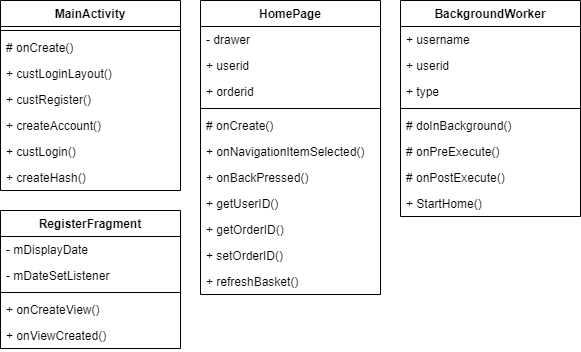

The diagram above was exported from draw.io. Its source (the exported page's mxGraphModel, read from the mxfile embedded in the PNG):
<mxGraphModel dx="1588" dy="1058" grid="1" gridSize="10" guides="1" tooltips="1" connect="1" arrows="1" fold="1" page="1" pageScale="1" pageWidth="1100" pageHeight="850" background="#ffffff" math="0" shadow="0">
  <root>
    <mxCell id="0" />
    <mxCell id="1" parent="0" />
    <mxCell id="2" value="MainActivity" style="swimlane;fontStyle=1;align=center;verticalAlign=top;childLayout=stackLayout;horizontal=1;startSize=26;horizontalStack=0;resizeParent=1;resizeParentMax=0;resizeLast=0;collapsible=1;marginBottom=0;" vertex="1" parent="1">
      <mxGeometry x="40" y="40" width="180" height="190" as="geometry" />
    </mxCell>
    <mxCell id="3" value="" style="line;strokeWidth=1;fillColor=none;align=left;verticalAlign=middle;spacingTop=-1;spacingLeft=3;spacingRight=3;rotatable=0;labelPosition=right;points=[];portConstraint=eastwest;" vertex="1" parent="2">
      <mxGeometry y="26" width="180" height="8" as="geometry" />
    </mxCell>
    <mxCell id="4" value="# onCreate()" style="text;strokeColor=none;fillColor=none;align=left;verticalAlign=top;spacingLeft=4;spacingRight=4;overflow=hidden;rotatable=0;points=[[0,0.5],[1,0.5]];portConstraint=eastwest;" vertex="1" parent="2">
      <mxGeometry y="34" width="180" height="26" as="geometry" />
    </mxCell>
    <mxCell id="5" value="+ custLoginLayout()" style="text;strokeColor=none;fillColor=none;align=left;verticalAlign=top;spacingLeft=4;spacingRight=4;overflow=hidden;rotatable=0;points=[[0,0.5],[1,0.5]];portConstraint=eastwest;" vertex="1" parent="2">
      <mxGeometry y="60" width="180" height="26" as="geometry" />
    </mxCell>
    <mxCell id="6" value="+ custRegister()" style="text;strokeColor=none;fillColor=none;align=left;verticalAlign=top;spacingLeft=4;spacingRight=4;overflow=hidden;rotatable=0;points=[[0,0.5],[1,0.5]];portConstraint=eastwest;" vertex="1" parent="2">
      <mxGeometry y="86" width="180" height="26" as="geometry" />
    </mxCell>
    <mxCell id="7" value="+ createAccount()" style="text;strokeColor=none;fillColor=none;align=left;verticalAlign=top;spacingLeft=4;spacingRight=4;overflow=hidden;rotatable=0;points=[[0,0.5],[1,0.5]];portConstraint=eastwest;" vertex="1" parent="2">
      <mxGeometry y="112" width="180" height="26" as="geometry" />
    </mxCell>
    <mxCell id="8" value="+ custLogin()" style="text;strokeColor=none;fillColor=none;align=left;verticalAlign=top;spacingLeft=4;spacingRight=4;overflow=hidden;rotatable=0;points=[[0,0.5],[1,0.5]];portConstraint=eastwest;" vertex="1" parent="2">
      <mxGeometry y="138" width="180" height="26" as="geometry" />
    </mxCell>
    <mxCell id="9" value="+ createHash()" style="text;strokeColor=none;fillColor=none;align=left;verticalAlign=top;spacingLeft=4;spacingRight=4;overflow=hidden;rotatable=0;points=[[0,0.5],[1,0.5]];portConstraint=eastwest;" vertex="1" parent="2">
      <mxGeometry y="164" width="180" height="26" as="geometry" />
    </mxCell>
    <mxCell id="10" value="BackgroundWorker" style="swimlane;fontStyle=1;align=center;verticalAlign=top;childLayout=stackLayout;horizontal=1;startSize=26;horizontalStack=0;resizeParent=1;resizeParentMax=0;resizeLast=0;collapsible=1;marginBottom=0;" vertex="1" parent="1">
      <mxGeometry x="440" y="40" width="180" height="216" as="geometry" />
    </mxCell>
    <mxCell id="11" value="+ username" style="text;strokeColor=none;fillColor=none;align=left;verticalAlign=top;spacingLeft=4;spacingRight=4;overflow=hidden;rotatable=0;points=[[0,0.5],[1,0.5]];portConstraint=eastwest;" vertex="1" parent="10">
      <mxGeometry y="26" width="180" height="26" as="geometry" />
    </mxCell>
    <mxCell id="12" value="+ userid" style="text;strokeColor=none;fillColor=none;align=left;verticalAlign=top;spacingLeft=4;spacingRight=4;overflow=hidden;rotatable=0;points=[[0,0.5],[1,0.5]];portConstraint=eastwest;" vertex="1" parent="10">
      <mxGeometry y="52" width="180" height="26" as="geometry" />
    </mxCell>
    <mxCell id="13" value="+ type" style="text;strokeColor=none;fillColor=none;align=left;verticalAlign=top;spacingLeft=4;spacingRight=4;overflow=hidden;rotatable=0;points=[[0,0.5],[1,0.5]];portConstraint=eastwest;" vertex="1" parent="10">
      <mxGeometry y="78" width="180" height="26" as="geometry" />
    </mxCell>
    <mxCell id="14" value="" style="line;strokeWidth=1;fillColor=none;align=left;verticalAlign=middle;spacingTop=-1;spacingLeft=3;spacingRight=3;rotatable=0;labelPosition=right;points=[];portConstraint=eastwest;" vertex="1" parent="10">
      <mxGeometry y="104" width="180" height="8" as="geometry" />
    </mxCell>
    <mxCell id="15" value="# doInBackground()" style="text;strokeColor=none;fillColor=none;align=left;verticalAlign=top;spacingLeft=4;spacingRight=4;overflow=hidden;rotatable=0;points=[[0,0.5],[1,0.5]];portConstraint=eastwest;" vertex="1" parent="10">
      <mxGeometry y="112" width="180" height="26" as="geometry" />
    </mxCell>
    <mxCell id="16" value="# onPreExecute()" style="text;strokeColor=none;fillColor=none;align=left;verticalAlign=top;spacingLeft=4;spacingRight=4;overflow=hidden;rotatable=0;points=[[0,0.5],[1,0.5]];portConstraint=eastwest;" vertex="1" parent="10">
      <mxGeometry y="138" width="180" height="26" as="geometry" />
    </mxCell>
    <mxCell id="17" value="# onPostExecute()" style="text;strokeColor=none;fillColor=none;align=left;verticalAlign=top;spacingLeft=4;spacingRight=4;overflow=hidden;rotatable=0;points=[[0,0.5],[1,0.5]];portConstraint=eastwest;" vertex="1" parent="10">
      <mxGeometry y="164" width="180" height="26" as="geometry" />
    </mxCell>
    <mxCell id="18" value="+ StartHome()" style="text;strokeColor=none;fillColor=none;align=left;verticalAlign=top;spacingLeft=4;spacingRight=4;overflow=hidden;rotatable=0;points=[[0,0.5],[1,0.5]];portConstraint=eastwest;" vertex="1" parent="10">
      <mxGeometry y="190" width="180" height="26" as="geometry" />
    </mxCell>
    <mxCell id="19" value="HomePage" style="swimlane;fontStyle=1;align=center;verticalAlign=top;childLayout=stackLayout;horizontal=1;startSize=26;horizontalStack=0;resizeParent=1;resizeParentMax=0;resizeLast=0;collapsible=1;marginBottom=0;" vertex="1" parent="1">
      <mxGeometry x="240" y="40" width="180" height="294" as="geometry" />
    </mxCell>
    <mxCell id="20" value="- drawer" style="text;strokeColor=none;fillColor=none;align=left;verticalAlign=top;spacingLeft=4;spacingRight=4;overflow=hidden;rotatable=0;points=[[0,0.5],[1,0.5]];portConstraint=eastwest;" vertex="1" parent="19">
      <mxGeometry y="26" width="180" height="26" as="geometry" />
    </mxCell>
    <mxCell id="21" value="+ userid" style="text;strokeColor=none;fillColor=none;align=left;verticalAlign=top;spacingLeft=4;spacingRight=4;overflow=hidden;rotatable=0;points=[[0,0.5],[1,0.5]];portConstraint=eastwest;" vertex="1" parent="19">
      <mxGeometry y="52" width="180" height="26" as="geometry" />
    </mxCell>
    <mxCell id="22" value="+ orderid" style="text;strokeColor=none;fillColor=none;align=left;verticalAlign=top;spacingLeft=4;spacingRight=4;overflow=hidden;rotatable=0;points=[[0,0.5],[1,0.5]];portConstraint=eastwest;" vertex="1" parent="19">
      <mxGeometry y="78" width="180" height="26" as="geometry" />
    </mxCell>
    <mxCell id="23" value="" style="line;strokeWidth=1;fillColor=none;align=left;verticalAlign=middle;spacingTop=-1;spacingLeft=3;spacingRight=3;rotatable=0;labelPosition=right;points=[];portConstraint=eastwest;" vertex="1" parent="19">
      <mxGeometry y="104" width="180" height="8" as="geometry" />
    </mxCell>
    <mxCell id="24" value="# onCreate()" style="text;strokeColor=none;fillColor=none;align=left;verticalAlign=top;spacingLeft=4;spacingRight=4;overflow=hidden;rotatable=0;points=[[0,0.5],[1,0.5]];portConstraint=eastwest;" vertex="1" parent="19">
      <mxGeometry y="112" width="180" height="26" as="geometry" />
    </mxCell>
    <mxCell id="25" value="+ onNavigationItemSelected()" style="text;strokeColor=none;fillColor=none;align=left;verticalAlign=top;spacingLeft=4;spacingRight=4;overflow=hidden;rotatable=0;points=[[0,0.5],[1,0.5]];portConstraint=eastwest;" vertex="1" parent="19">
      <mxGeometry y="138" width="180" height="26" as="geometry" />
    </mxCell>
    <mxCell id="26" value="+ onBackPressed()" style="text;strokeColor=none;fillColor=none;align=left;verticalAlign=top;spacingLeft=4;spacingRight=4;overflow=hidden;rotatable=0;points=[[0,0.5],[1,0.5]];portConstraint=eastwest;" vertex="1" parent="19">
      <mxGeometry y="164" width="180" height="26" as="geometry" />
    </mxCell>
    <mxCell id="27" value="+ getUserID()" style="text;strokeColor=none;fillColor=none;align=left;verticalAlign=top;spacingLeft=4;spacingRight=4;overflow=hidden;rotatable=0;points=[[0,0.5],[1,0.5]];portConstraint=eastwest;" vertex="1" parent="19">
      <mxGeometry y="190" width="180" height="26" as="geometry" />
    </mxCell>
    <mxCell id="28" value="+ getOrderID()" style="text;strokeColor=none;fillColor=none;align=left;verticalAlign=top;spacingLeft=4;spacingRight=4;overflow=hidden;rotatable=0;points=[[0,0.5],[1,0.5]];portConstraint=eastwest;" vertex="1" parent="19">
      <mxGeometry y="216" width="180" height="26" as="geometry" />
    </mxCell>
    <mxCell id="29" value="+ setOrderID()" style="text;strokeColor=none;fillColor=none;align=left;verticalAlign=top;spacingLeft=4;spacingRight=4;overflow=hidden;rotatable=0;points=[[0,0.5],[1,0.5]];portConstraint=eastwest;" vertex="1" parent="19">
      <mxGeometry y="242" width="180" height="26" as="geometry" />
    </mxCell>
    <mxCell id="30" value="+ refreshBasket()" style="text;strokeColor=none;fillColor=none;align=left;verticalAlign=top;spacingLeft=4;spacingRight=4;overflow=hidden;rotatable=0;points=[[0,0.5],[1,0.5]];portConstraint=eastwest;" vertex="1" parent="19">
      <mxGeometry y="268" width="180" height="26" as="geometry" />
    </mxCell>
    <mxCell id="31" value="RegisterFragment" style="swimlane;fontStyle=1;align=center;verticalAlign=top;childLayout=stackLayout;horizontal=1;startSize=26;horizontalStack=0;resizeParent=1;resizeParentMax=0;resizeLast=0;collapsible=1;marginBottom=0;" vertex="1" parent="1">
      <mxGeometry x="40" y="250" width="180" height="138" as="geometry" />
    </mxCell>
    <mxCell id="32" value="- mDisplayDate" style="text;strokeColor=none;fillColor=none;align=left;verticalAlign=top;spacingLeft=4;spacingRight=4;overflow=hidden;rotatable=0;points=[[0,0.5],[1,0.5]];portConstraint=eastwest;" vertex="1" parent="31">
      <mxGeometry y="26" width="180" height="26" as="geometry" />
    </mxCell>
    <mxCell id="33" value="- mDateSetListener" style="text;strokeColor=none;fillColor=none;align=left;verticalAlign=top;spacingLeft=4;spacingRight=4;overflow=hidden;rotatable=0;points=[[0,0.5],[1,0.5]];portConstraint=eastwest;" vertex="1" parent="31">
      <mxGeometry y="52" width="180" height="26" as="geometry" />
    </mxCell>
    <mxCell id="34" value="" style="line;strokeWidth=1;fillColor=none;align=left;verticalAlign=middle;spacingTop=-1;spacingLeft=3;spacingRight=3;rotatable=0;labelPosition=right;points=[];portConstraint=eastwest;" vertex="1" parent="31">
      <mxGeometry y="78" width="180" height="8" as="geometry" />
    </mxCell>
    <mxCell id="35" value="+ onCreateView()" style="text;strokeColor=none;fillColor=none;align=left;verticalAlign=top;spacingLeft=4;spacingRight=4;overflow=hidden;rotatable=0;points=[[0,0.5],[1,0.5]];portConstraint=eastwest;" vertex="1" parent="31">
      <mxGeometry y="86" width="180" height="26" as="geometry" />
    </mxCell>
    <mxCell id="36" value="+ onViewCreated()" style="text;strokeColor=none;fillColor=none;align=left;verticalAlign=top;spacingLeft=4;spacingRight=4;overflow=hidden;rotatable=0;points=[[0,0.5],[1,0.5]];portConstraint=eastwest;" vertex="1" parent="31">
      <mxGeometry y="112" width="180" height="26" as="geometry" />
    </mxCell>
  </root>
</mxGraphModel>